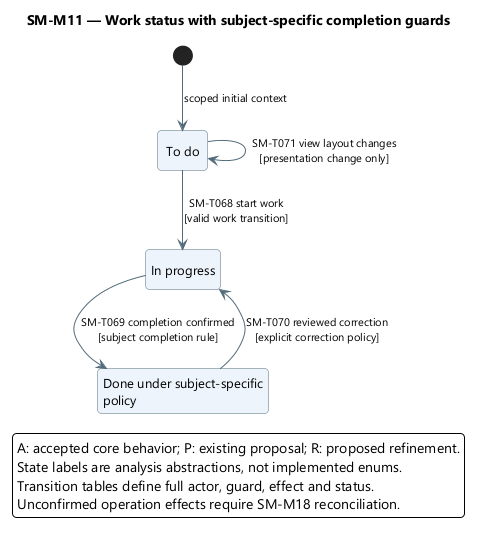

The diagram above was rendered by PlantUML. Its source (embedded in the PNG):
@startuml
skinparam backgroundColor white
skinparam defaultFontName Segoe UI
skinparam defaultFontSize 13
skinparam shadowing false
skinparam roundcorner 8
skinparam ArrowColor #526B7B
skinparam ArrowFontSize 11
skinparam stateBackgroundColor #EDF4FB
skinparam stateBorderColor #526B7B
skinparam stateStartColor #163E52
skinparam stateEndColor #163E52
skinparam noteBackgroundColor #FFF3DF
skinparam noteBorderColor #B99557
skinparam nodesep 38
skinparam ranksep 48
hide empty description
top to bottom direction

title SM-M11 — Work status with subject-specific completion guards
state "To do" as Todo
state "In progress" as Progress
state "Done under subject-specific\npolicy" as Done
[*] --> Todo : scoped initial context
Todo --> Progress : SM-T068 start work\n[valid work transition]
Progress --> Done : SM-T069 completion confirmed\n[subject completion rule]
Done --> Progress : SM-T070 reviewed correction\n[explicit correction policy]
Todo --> Todo : SM-T071 view layout changes\n[presentation change only]
legend bottom
A: accepted core behavior; P: existing proposal; R: proposed refinement.
State labels are analysis abstractions, not implemented enums.
Transition tables define full actor, guard, effect and status.
Unconfirmed operation effects require SM-M18 reconciliation.
endlegend
@enduml